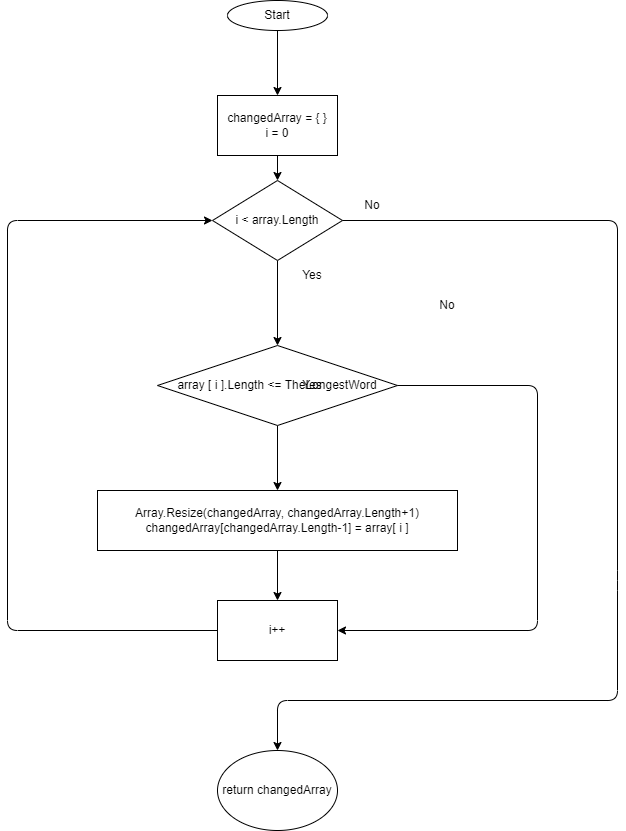

The diagram above was exported from draw.io. Its source (the exported page's mxGraphModel, read from the mxfile embedded in the PNG):
<mxGraphModel dx="1176" dy="836" grid="1" gridSize="10" guides="1" tooltips="1" connect="1" arrows="1" fold="1" page="1" pageScale="1" pageWidth="827" pageHeight="1169" math="0" shadow="0">
  <root>
    <mxCell id="0" />
    <mxCell id="1" parent="0" />
    <mxCell id="4" value="" style="edgeStyle=none;html=1;" edge="1" parent="1" source="2" target="3">
      <mxGeometry relative="1" as="geometry" />
    </mxCell>
    <mxCell id="2" value="Start" style="ellipse;whiteSpace=wrap;html=1;" vertex="1" parent="1">
      <mxGeometry x="250" y="20" width="100" height="30" as="geometry" />
    </mxCell>
    <mxCell id="6" value="" style="edgeStyle=none;html=1;" edge="1" parent="1" source="3" target="5">
      <mxGeometry relative="1" as="geometry" />
    </mxCell>
    <mxCell id="3" value="changedArray = { }&lt;br&gt;i = 0" style="whiteSpace=wrap;html=1;" vertex="1" parent="1">
      <mxGeometry x="240" y="115" width="120" height="60" as="geometry" />
    </mxCell>
    <mxCell id="8" value="" style="edgeStyle=none;html=1;" edge="1" parent="1" source="5" target="7">
      <mxGeometry relative="1" as="geometry" />
    </mxCell>
    <mxCell id="5" value="i &amp;lt; array.Length" style="rhombus;whiteSpace=wrap;html=1;" vertex="1" parent="1">
      <mxGeometry x="235" y="200" width="130" height="80" as="geometry" />
    </mxCell>
    <mxCell id="10" value="" style="edgeStyle=none;html=1;" edge="1" parent="1" source="7" target="9">
      <mxGeometry relative="1" as="geometry" />
    </mxCell>
    <mxCell id="7" value="array [ i ].Length &amp;lt;= TheLongestWord" style="rhombus;whiteSpace=wrap;html=1;" vertex="1" parent="1">
      <mxGeometry x="180" y="365" width="240" height="80" as="geometry" />
    </mxCell>
    <mxCell id="12" value="" style="edgeStyle=none;html=1;" edge="1" parent="1" source="9" target="11">
      <mxGeometry relative="1" as="geometry" />
    </mxCell>
    <mxCell id="9" value="Array.Resize(changedArray, changedArray.Length+1)&lt;br&gt;changedArray[changedArray.Length-1] = array[ i ]" style="whiteSpace=wrap;html=1;" vertex="1" parent="1">
      <mxGeometry x="120" y="510" width="360" height="60" as="geometry" />
    </mxCell>
    <mxCell id="11" value="i++" style="whiteSpace=wrap;html=1;" vertex="1" parent="1">
      <mxGeometry x="240" y="620" width="120" height="60" as="geometry" />
    </mxCell>
    <mxCell id="13" value="" style="endArrow=classic;html=1;" edge="1" parent="1" target="19">
      <mxGeometry width="50" height="50" relative="1" as="geometry">
        <mxPoint x="365" y="240" as="sourcePoint" />
        <mxPoint x="640" y="240" as="targetPoint" />
        <Array as="points">
          <mxPoint x="640" y="240" />
          <mxPoint x="640" y="600" />
          <mxPoint x="640" y="720" />
          <mxPoint x="300" y="720" />
        </Array>
      </mxGeometry>
    </mxCell>
    <mxCell id="14" value="" style="endArrow=classic;html=1;entryX=1;entryY=0.5;entryDx=0;entryDy=0;exitX=1;exitY=0.5;exitDx=0;exitDy=0;" edge="1" parent="1" source="7" target="11">
      <mxGeometry width="50" height="50" relative="1" as="geometry">
        <mxPoint x="310" y="420" as="sourcePoint" />
        <mxPoint x="360" y="370" as="targetPoint" />
        <Array as="points">
          <mxPoint x="560" y="405" />
          <mxPoint x="560" y="650" />
        </Array>
      </mxGeometry>
    </mxCell>
    <mxCell id="15" value="Yes" style="text;html=1;strokeColor=none;fillColor=none;align=center;verticalAlign=middle;whiteSpace=wrap;rounded=0;" vertex="1" parent="1">
      <mxGeometry x="305" y="280" width="60" height="30" as="geometry" />
    </mxCell>
    <mxCell id="16" value="Yes" style="text;html=1;strokeColor=none;fillColor=none;align=center;verticalAlign=middle;whiteSpace=wrap;rounded=0;" vertex="1" parent="1">
      <mxGeometry x="305" y="390" width="60" height="30" as="geometry" />
    </mxCell>
    <mxCell id="17" value="No" style="text;html=1;strokeColor=none;fillColor=none;align=center;verticalAlign=middle;whiteSpace=wrap;rounded=0;" vertex="1" parent="1">
      <mxGeometry x="440" y="310" width="60" height="30" as="geometry" />
    </mxCell>
    <mxCell id="18" value="No" style="text;html=1;strokeColor=none;fillColor=none;align=center;verticalAlign=middle;whiteSpace=wrap;rounded=0;" vertex="1" parent="1">
      <mxGeometry x="365" y="210" width="60" height="30" as="geometry" />
    </mxCell>
    <mxCell id="19" value="return changedArray" style="ellipse;whiteSpace=wrap;html=1;" vertex="1" parent="1">
      <mxGeometry x="240" y="770" width="120" height="80" as="geometry" />
    </mxCell>
    <mxCell id="21" value="" style="endArrow=classic;html=1;exitX=0;exitY=0.5;exitDx=0;exitDy=0;entryX=0;entryY=0.5;entryDx=0;entryDy=0;" edge="1" parent="1" source="11" target="5">
      <mxGeometry width="50" height="50" relative="1" as="geometry">
        <mxPoint x="310" y="420" as="sourcePoint" />
        <mxPoint x="360" y="370" as="targetPoint" />
        <Array as="points">
          <mxPoint x="30" y="650" />
          <mxPoint x="30" y="240" />
        </Array>
      </mxGeometry>
    </mxCell>
  </root>
</mxGraphModel>